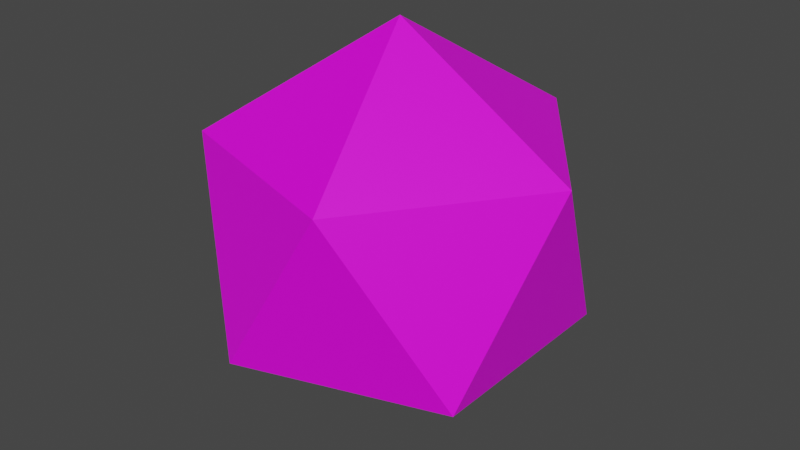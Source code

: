 # Source: d20.blend  (saved by Blender 3.5.10; exported with 4.5.12 LTS)
import bpy
from mathutils import Matrix  # noqa: F401  (used for matrix-valued properties, if any)

bpy.ops.wm.read_factory_settings(use_empty=True)
scene = bpy.context.scene
scene.name = 'Scene'

# ---- collections
col_collection = bpy.data.collections.new('Collection'); scene.collection.children.link(col_collection)

# ---- images (referenced by path relative to the original .blend; pixels are not part of the script)
import os
ASSET_DIR = os.environ.get("B2B_ASSET_DIR", "")  # directory of the original .blend (textures are referenced by path, not embedded)
HERE = os.path.dirname(os.path.abspath(__file__))  # packed textures are extracted next to this script under _unpacked/

def load_image(name, relpath, width, height, colorspace="sRGB"):
    """Load a texture the original file referenced (path relative to the .blend, or extracted next to this script)."""
    p = next((c for c in (os.path.join(HERE, relpath), os.path.join(ASSET_DIR, relpath)) if relpath and os.path.exists(c)), "")
    if p:
        img = bpy.data.images.load(p, check_existing=True)
        img.name = name
    else:  # same state as the original file: an image datablock whose file is absent (Cycles renders it pink)
        img = bpy.data.images.new(name, width, height)
        img.source = "FILE"
        img.filepath = "//" + (relpath or name)
    img.colorspace_settings.name = colorspace
    return img
img_d20_png = load_image('D20.png', 'D20.png', 1024, 1024, 'sRGB')

# ---- materials (node trees are filled in below, after node groups)
mat_material_001 = bpy.data.materials.new('Material.001')
mat_material_001.use_transparent_shadow = False

# ---- material node trees
mat_material_001.use_nodes = True; mat_material_001.node_tree.nodes.clear()
_N = mat_material_001.node_tree.nodes; _L = mat_material_001.node_tree.links
n0 = _N.new('ShaderNodeBsdfPrincipled'); n0.name = 'Principled BSDF'; n0.location = (10, 300)
n0.distribution = 'GGX'
n0.subsurface_method = 'RANDOM_WALK_SKIN'
n0.inputs[3].default_value = 1.45
n0.inputs[27].default_value = (0.0, 0.0, 0.0, 1.0)
n0.inputs[28].default_value = 1.0
n1 = _N.new('ShaderNodeOutputMaterial'); n1.name = 'Material Output'; n1.location = (300, 300)
n2 = _N.new('ShaderNodeTexImage'); n2.name = 'Image Texture'; n2.location = (-280, 280)
n2.image = img_d20_png
_L.new(n0.outputs[0], n1.inputs[0])
_L.new(n2.outputs[0], n0.inputs[0])
n1.is_active_output = True

# ---- world
world_world = bpy.data.worlds.new('World'); scene.world = world_world
world_world.use_nodes = True; world_world.node_tree.nodes.clear()
_N = world_world.node_tree.nodes; _L = world_world.node_tree.links
n0 = _N.new('ShaderNodeOutputWorld'); n0.name = 'World Output'; n0.location = (300, 300)
n1 = _N.new('ShaderNodeBackground'); n1.name = 'Background'; n1.location = (10, 300)
n1.inputs[0].default_value = (0.05088, 0.05088, 0.05088, 1.0)
_L.new(n1.outputs[0], n0.inputs[0])
n0.is_active_output = True
world_world.color = (0.05088, 0.05088, 0.05088)
world_world.use_sun_shadow = False
world_world.sun_shadow_jitter_overblur = 0.0

# ---- meshes
me_icosphere_001 = bpy.data.meshes.new('Icosphere.001')
me_icosphere_001.from_pydata([(0.0, 0.0, -1.0), (0.7236, -0.5257, -0.4472), (-0.2764, -0.8506, -0.4472), (-0.8944, 0.0, -0.4472), (-0.2764, 0.8506, -0.4472), (0.7236, 0.5257, -0.4472), (0.2764, -0.8506, 0.4472), (-0.7236, -0.5257, 0.4472), (-0.7236, 0.5257, 0.4472), (0.2764, 0.8506, 0.4472), (0.8944, 0.0, 0.4472), (0.0, 0.0, 1.0)], [], [(0, 1, 2), (1, 0, 5), (0, 2, 3), (0, 3, 4), (0, 4, 5), (1, 5, 10), (2, 1, 6), (3, 2, 7), (4, 3, 8), (5, 4, 9), (1, 10, 6), (2, 6, 7), (3, 7, 8), (4, 8, 9), (5, 9, 10), (6, 10, 11), (7, 6, 11), (8, 7, 11), (9, 8, 11), (10, 9, 11)])
_k = set([(1, 5)])
me_icosphere_001.attributes.new('sharp_edge', 'BOOLEAN', 'EDGE').data.foreach_set('value', [ (min(e.vertices), max(e.vertices)) in _k for e in me_icosphere_001.edges])
_uv = me_icosphere_001.uv_layers.new(name='UVMap')
_uv.uv.foreach_set('vector', [0.3881, 0.1778, 0.1643, 0.1778, 0.2748, 0.0195, 0.1643, 0.1778, 0.3881, 0.1778, 0.2748, 0.3349, 0.6119, 0.1766, 0.8343, 0.1778, 0.7238, 0.3349, 0.6119, 0.1766, 0.7238, 0.3349, 0.5, 0.3349, 0.3881, 0.1778, 0.5, 0.3349, 0.2748, 0.3349, 0.05241, 0.6468, 0.1629, 0.4897, 0.2748, 0.6479, 0.8343, 0.805, 0.7224, 0.961, 0.6105, 0.805, 0.8357, 0.4908, 0.9476, 0.6479, 0.7224, 0.6479, 0.5, 0.3349, 0.7238, 0.3349, 0.6119, 0.4897, 0.2748, 0.3349, 0.5, 0.3349, 0.3881, 0.4897, 0.1643, 0.8039, 0.2748, 0.6479, 0.3853, 0.8039, 0.8343, 0.805, 0.6105, 0.805, 0.7224, 0.6479, 0.8357, 0.4908, 0.7224, 0.6479, 0.6119, 0.4897, 0.5, 0.3349, 0.6119, 0.4897, 0.3881, 0.4897, 0.1629, 0.4897, 0.3881, 0.4897, 0.2748, 0.6479, 0.3853, 0.8039, 0.2748, 0.6479, 0.4986, 0.6479, 0.7224, 0.6479, 0.6105, 0.805, 0.4986, 0.6479, 0.6119, 0.4897, 0.7224, 0.6479, 0.4986, 0.6479, 0.3881, 0.4897, 0.6119, 0.4897, 0.4986, 0.6479, 0.2748, 0.6479, 0.3881, 0.4897, 0.4986, 0.6479])
me_icosphere_001.materials.append(mat_material_001)
me_icosphere_001.update()

# ---- objects
ob_icosphere = bpy.data.objects.new('Icosphere', me_icosphere_001)

# ---- transforms, parenting, visibility, modifiers, constraints
ob_icosphere.location = (0.0, 0.0, 0.0)

# ---- collection membership
col_collection.objects.link(ob_icosphere)

# ---- scene / render settings (as saved in the file)
scene.frame_start = 1; scene.frame_end = 250; scene.frame_set(1)
scene.render.engine = 'BLENDER_EEVEE_NEXT'
scene.cycles.sampling_pattern = 'TABULATED_SOBOL'
scene.view_settings.view_transform = 'Filmic'
bpy.context.view_layer.update()

# ---- added for rendering (the .blend has no active camera and no usable light): camera, sun
cam_auto = bpy.data.cameras.new('AutoCamera')
cam_auto.lens = 50.0
cam_auto.sensor_width = 36.0
cam_auto.clip_end = 1000.0
ob_auto_camera = bpy.data.objects.new('AutoCamera', cam_auto)
scene.collection.objects.link(ob_auto_camera)
ob_auto_camera.location = (2.93959, -3.5275, 2.35167)
ob_auto_camera.rotation_euler = (1.09748, -7.21219e-08, 0.694738)
scene.camera = ob_auto_camera
light_auto_sun = bpy.data.lights.new('AutoSun', 'SUN')
light_auto_sun.energy = 3.0
light_auto_sun.angle = 0.0523599
ob_auto_sun = bpy.data.objects.new('AutoSun', light_auto_sun)
scene.collection.objects.link(ob_auto_sun)
ob_auto_sun.rotation_euler = (0.872665, 0.174533, 0.523599)
bpy.context.view_layer.update()

